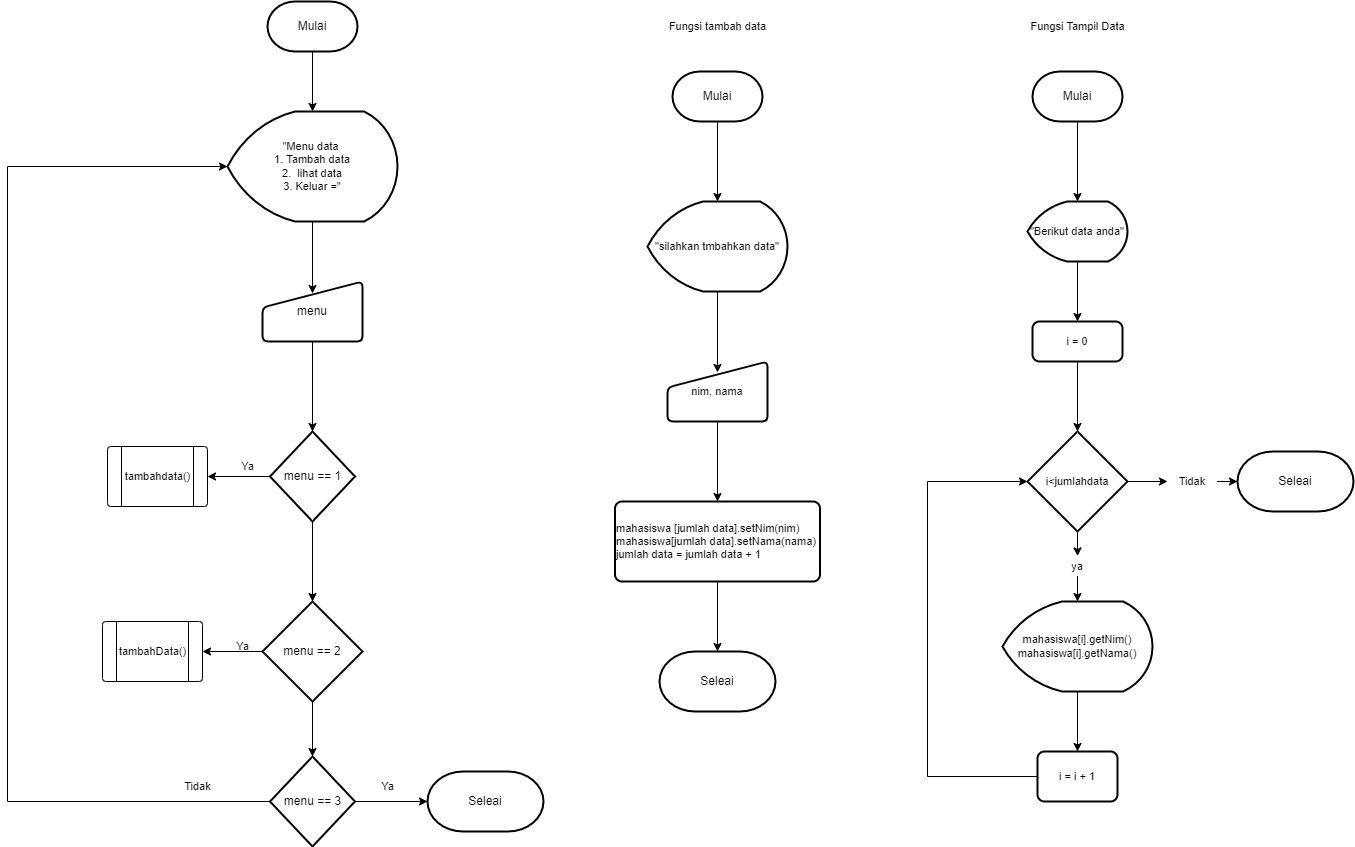

The diagram above was exported from draw.io. Its source (the exported page's mxGraphModel, read from the mxfile embedded in the PNG):
<mxGraphModel dx="2605" dy="1040" grid="1" gridSize="10" guides="1" tooltips="1" connect="1" arrows="1" fold="1" page="1" pageScale="1" pageWidth="827" pageHeight="1169" math="0" shadow="0">
  <root>
    <mxCell id="0" />
    <mxCell id="1" parent="0" />
    <mxCell id="g7uq5XM37Fy3dGLlMwc3-30" value="" style="edgeStyle=orthogonalEdgeStyle;rounded=0;orthogonalLoop=1;jettySize=auto;html=1;fontSize=11;" edge="1" parent="1" source="g7uq5XM37Fy3dGLlMwc3-2" target="g7uq5XM37Fy3dGLlMwc3-15">
      <mxGeometry relative="1" as="geometry" />
    </mxCell>
    <mxCell id="g7uq5XM37Fy3dGLlMwc3-2" value="Mulai" style="strokeWidth=2;html=1;shape=mxgraph.flowchart.terminator;whiteSpace=wrap;" vertex="1" parent="1">
      <mxGeometry x="220" y="20" width="90" height="50" as="geometry" />
    </mxCell>
    <mxCell id="g7uq5XM37Fy3dGLlMwc3-33" style="edgeStyle=orthogonalEdgeStyle;rounded=0;orthogonalLoop=1;jettySize=auto;html=1;entryX=0.5;entryY=0;entryDx=0;entryDy=0;entryPerimeter=0;fontSize=11;" edge="1" parent="1" source="g7uq5XM37Fy3dGLlMwc3-3" target="g7uq5XM37Fy3dGLlMwc3-4">
      <mxGeometry relative="1" as="geometry" />
    </mxCell>
    <mxCell id="g7uq5XM37Fy3dGLlMwc3-3" value="menu" style="html=1;strokeWidth=2;shape=manualInput;whiteSpace=wrap;rounded=1;size=26;arcSize=11;" vertex="1" parent="1">
      <mxGeometry x="215" y="300" width="100" height="60" as="geometry" />
    </mxCell>
    <mxCell id="g7uq5XM37Fy3dGLlMwc3-34" style="edgeStyle=orthogonalEdgeStyle;rounded=0;orthogonalLoop=1;jettySize=auto;html=1;entryX=0.5;entryY=0;entryDx=0;entryDy=0;entryPerimeter=0;fontSize=11;" edge="1" parent="1" source="g7uq5XM37Fy3dGLlMwc3-4" target="g7uq5XM37Fy3dGLlMwc3-5">
      <mxGeometry relative="1" as="geometry" />
    </mxCell>
    <mxCell id="g7uq5XM37Fy3dGLlMwc3-54" style="edgeStyle=orthogonalEdgeStyle;rounded=0;orthogonalLoop=1;jettySize=auto;html=1;entryX=1;entryY=0.5;entryDx=0;entryDy=0;fontSize=11;" edge="1" parent="1" source="g7uq5XM37Fy3dGLlMwc3-4" target="g7uq5XM37Fy3dGLlMwc3-11">
      <mxGeometry relative="1" as="geometry" />
    </mxCell>
    <mxCell id="g7uq5XM37Fy3dGLlMwc3-4" value="menu == 1" style="strokeWidth=2;html=1;shape=mxgraph.flowchart.decision;whiteSpace=wrap;" vertex="1" parent="1">
      <mxGeometry x="222.5" y="450" width="85" height="90" as="geometry" />
    </mxCell>
    <mxCell id="g7uq5XM37Fy3dGLlMwc3-35" style="edgeStyle=orthogonalEdgeStyle;rounded=0;orthogonalLoop=1;jettySize=auto;html=1;entryX=0.5;entryY=0;entryDx=0;entryDy=0;entryPerimeter=0;fontSize=11;" edge="1" parent="1" source="g7uq5XM37Fy3dGLlMwc3-5" target="g7uq5XM37Fy3dGLlMwc3-6">
      <mxGeometry relative="1" as="geometry" />
    </mxCell>
    <mxCell id="g7uq5XM37Fy3dGLlMwc3-37" style="edgeStyle=orthogonalEdgeStyle;rounded=0;orthogonalLoop=1;jettySize=auto;html=1;entryX=1;entryY=0.5;entryDx=0;entryDy=0;fontSize=11;" edge="1" parent="1" source="g7uq5XM37Fy3dGLlMwc3-5" target="g7uq5XM37Fy3dGLlMwc3-10">
      <mxGeometry relative="1" as="geometry" />
    </mxCell>
    <mxCell id="g7uq5XM37Fy3dGLlMwc3-5" value="menu == 2" style="strokeWidth=2;html=1;shape=mxgraph.flowchart.decision;whiteSpace=wrap;" vertex="1" parent="1">
      <mxGeometry x="215" y="620" width="100" height="100" as="geometry" />
    </mxCell>
    <mxCell id="g7uq5XM37Fy3dGLlMwc3-36" style="edgeStyle=orthogonalEdgeStyle;rounded=0;orthogonalLoop=1;jettySize=auto;html=1;entryX=0;entryY=0.5;entryDx=0;entryDy=0;entryPerimeter=0;fontSize=11;" edge="1" parent="1" source="g7uq5XM37Fy3dGLlMwc3-6" target="g7uq5XM37Fy3dGLlMwc3-7">
      <mxGeometry relative="1" as="geometry" />
    </mxCell>
    <mxCell id="g7uq5XM37Fy3dGLlMwc3-55" style="edgeStyle=orthogonalEdgeStyle;rounded=0;orthogonalLoop=1;jettySize=auto;html=1;entryX=0;entryY=0.5;entryDx=0;entryDy=0;entryPerimeter=0;fontSize=11;" edge="1" parent="1" source="g7uq5XM37Fy3dGLlMwc3-6" target="g7uq5XM37Fy3dGLlMwc3-15">
      <mxGeometry relative="1" as="geometry">
        <Array as="points">
          <mxPoint x="-40" y="820" />
          <mxPoint x="-40" y="185" />
        </Array>
      </mxGeometry>
    </mxCell>
    <mxCell id="g7uq5XM37Fy3dGLlMwc3-6" value="menu == 3" style="strokeWidth=2;html=1;shape=mxgraph.flowchart.decision;whiteSpace=wrap;" vertex="1" parent="1">
      <mxGeometry x="222.5" y="775" width="85" height="90" as="geometry" />
    </mxCell>
    <mxCell id="g7uq5XM37Fy3dGLlMwc3-7" value="Seleai" style="strokeWidth=2;html=1;shape=mxgraph.flowchart.terminator;whiteSpace=wrap;" vertex="1" parent="1">
      <mxGeometry x="380" y="790" width="116" height="60" as="geometry" />
    </mxCell>
    <mxCell id="g7uq5XM37Fy3dGLlMwc3-10" value="" style="verticalLabelPosition=bottom;verticalAlign=top;html=1;shape=process;whiteSpace=wrap;rounded=1;size=0.14;arcSize=6;" vertex="1" parent="1">
      <mxGeometry x="55" y="640" width="100" height="60" as="geometry" />
    </mxCell>
    <mxCell id="g7uq5XM37Fy3dGLlMwc3-11" value="" style="verticalLabelPosition=bottom;verticalAlign=top;html=1;shape=process;whiteSpace=wrap;rounded=1;size=0.14;arcSize=6;" vertex="1" parent="1">
      <mxGeometry x="60" y="465" width="100" height="60" as="geometry" />
    </mxCell>
    <mxCell id="g7uq5XM37Fy3dGLlMwc3-13" value="tambahData()" style="text;html=1;resizable=0;autosize=1;align=center;verticalAlign=middle;points=[];fillColor=none;strokeColor=none;rounded=0;fontSize=11;" vertex="1" parent="1">
      <mxGeometry x="60" y="655" width="90" height="30" as="geometry" />
    </mxCell>
    <mxCell id="g7uq5XM37Fy3dGLlMwc3-14" value="tambahdata()" style="text;html=1;resizable=0;autosize=1;align=center;verticalAlign=middle;points=[];fillColor=none;strokeColor=none;rounded=0;fontSize=11;" vertex="1" parent="1">
      <mxGeometry x="65" y="480" width="90" height="30" as="geometry" />
    </mxCell>
    <mxCell id="g7uq5XM37Fy3dGLlMwc3-32" style="edgeStyle=orthogonalEdgeStyle;rounded=0;orthogonalLoop=1;jettySize=auto;html=1;entryX=0.5;entryY=0.2;entryDx=0;entryDy=0;entryPerimeter=0;fontSize=11;" edge="1" parent="1" source="g7uq5XM37Fy3dGLlMwc3-15" target="g7uq5XM37Fy3dGLlMwc3-3">
      <mxGeometry relative="1" as="geometry" />
    </mxCell>
    <mxCell id="g7uq5XM37Fy3dGLlMwc3-15" value="&quot;Menu data&amp;nbsp;&lt;br&gt;1. Tambah data&lt;br&gt;2.&amp;nbsp;&amp;nbsp;lihat data&lt;br&gt;3. Keluar =&quot;" style="strokeWidth=2;html=1;shape=mxgraph.flowchart.display;whiteSpace=wrap;fontSize=11;" vertex="1" parent="1">
      <mxGeometry x="180" y="130" width="170" height="110" as="geometry" />
    </mxCell>
    <mxCell id="g7uq5XM37Fy3dGLlMwc3-16" value="Fungsi Tampil Data" style="text;html=1;resizable=0;autosize=1;align=center;verticalAlign=middle;points=[];fillColor=none;strokeColor=none;rounded=0;fontSize=11;" vertex="1" parent="1">
      <mxGeometry x="970" y="30" width="120" height="30" as="geometry" />
    </mxCell>
    <mxCell id="g7uq5XM37Fy3dGLlMwc3-17" value="Fungsi tambah data" style="text;html=1;resizable=0;autosize=1;align=center;verticalAlign=middle;points=[];fillColor=none;strokeColor=none;rounded=0;fontSize=11;" vertex="1" parent="1">
      <mxGeometry x="610" y="30" width="120" height="30" as="geometry" />
    </mxCell>
    <mxCell id="g7uq5XM37Fy3dGLlMwc3-40" style="edgeStyle=orthogonalEdgeStyle;rounded=0;orthogonalLoop=1;jettySize=auto;html=1;entryX=0.5;entryY=0;entryDx=0;entryDy=0;entryPerimeter=0;fontSize=11;" edge="1" parent="1" source="g7uq5XM37Fy3dGLlMwc3-18" target="g7uq5XM37Fy3dGLlMwc3-20">
      <mxGeometry relative="1" as="geometry" />
    </mxCell>
    <mxCell id="g7uq5XM37Fy3dGLlMwc3-18" value="Mulai" style="strokeWidth=2;html=1;shape=mxgraph.flowchart.terminator;whiteSpace=wrap;" vertex="1" parent="1">
      <mxGeometry x="625" y="90" width="90" height="50" as="geometry" />
    </mxCell>
    <mxCell id="g7uq5XM37Fy3dGLlMwc3-44" style="edgeStyle=orthogonalEdgeStyle;rounded=0;orthogonalLoop=1;jettySize=auto;html=1;entryX=0.5;entryY=0;entryDx=0;entryDy=0;entryPerimeter=0;fontSize=11;" edge="1" parent="1" source="g7uq5XM37Fy3dGLlMwc3-19" target="g7uq5XM37Fy3dGLlMwc3-21">
      <mxGeometry relative="1" as="geometry" />
    </mxCell>
    <mxCell id="g7uq5XM37Fy3dGLlMwc3-19" value="Mulai" style="strokeWidth=2;html=1;shape=mxgraph.flowchart.terminator;whiteSpace=wrap;" vertex="1" parent="1">
      <mxGeometry x="985" y="90" width="90" height="50" as="geometry" />
    </mxCell>
    <mxCell id="g7uq5XM37Fy3dGLlMwc3-41" style="edgeStyle=orthogonalEdgeStyle;rounded=0;orthogonalLoop=1;jettySize=auto;html=1;entryX=0.5;entryY=0.183;entryDx=0;entryDy=0;entryPerimeter=0;fontSize=11;" edge="1" parent="1" source="g7uq5XM37Fy3dGLlMwc3-20" target="g7uq5XM37Fy3dGLlMwc3-22">
      <mxGeometry relative="1" as="geometry" />
    </mxCell>
    <mxCell id="g7uq5XM37Fy3dGLlMwc3-20" value="&quot;silahkan tmbahkan data&quot;" style="strokeWidth=2;html=1;shape=mxgraph.flowchart.display;whiteSpace=wrap;fontSize=11;" vertex="1" parent="1">
      <mxGeometry x="600" y="220" width="140" height="90" as="geometry" />
    </mxCell>
    <mxCell id="g7uq5XM37Fy3dGLlMwc3-45" style="edgeStyle=orthogonalEdgeStyle;rounded=0;orthogonalLoop=1;jettySize=auto;html=1;entryX=0.5;entryY=0;entryDx=0;entryDy=0;fontSize=11;" edge="1" parent="1" source="g7uq5XM37Fy3dGLlMwc3-21" target="g7uq5XM37Fy3dGLlMwc3-25">
      <mxGeometry relative="1" as="geometry" />
    </mxCell>
    <mxCell id="g7uq5XM37Fy3dGLlMwc3-21" value="&quot;Berikut data anda&quot;" style="strokeWidth=2;html=1;shape=mxgraph.flowchart.display;whiteSpace=wrap;fontSize=11;" vertex="1" parent="1">
      <mxGeometry x="980" y="220" width="100" height="60" as="geometry" />
    </mxCell>
    <mxCell id="g7uq5XM37Fy3dGLlMwc3-42" style="edgeStyle=orthogonalEdgeStyle;rounded=0;orthogonalLoop=1;jettySize=auto;html=1;entryX=0.5;entryY=0;entryDx=0;entryDy=0;fontSize=11;" edge="1" parent="1" source="g7uq5XM37Fy3dGLlMwc3-22" target="g7uq5XM37Fy3dGLlMwc3-23">
      <mxGeometry relative="1" as="geometry" />
    </mxCell>
    <mxCell id="g7uq5XM37Fy3dGLlMwc3-22" value="nim, nama" style="html=1;strokeWidth=2;shape=manualInput;whiteSpace=wrap;rounded=1;size=26;arcSize=11;fontSize=11;" vertex="1" parent="1">
      <mxGeometry x="620" y="380" width="100" height="60" as="geometry" />
    </mxCell>
    <mxCell id="g7uq5XM37Fy3dGLlMwc3-43" style="edgeStyle=orthogonalEdgeStyle;rounded=0;orthogonalLoop=1;jettySize=auto;html=1;entryX=0.5;entryY=0;entryDx=0;entryDy=0;entryPerimeter=0;fontSize=11;" edge="1" parent="1" source="g7uq5XM37Fy3dGLlMwc3-23" target="g7uq5XM37Fy3dGLlMwc3-24">
      <mxGeometry relative="1" as="geometry" />
    </mxCell>
    <mxCell id="g7uq5XM37Fy3dGLlMwc3-23" value="mahasiswa [jumlah data].setNim(nim)&lt;br&gt;mahasiswa[jumlah data].setNama(nama)&lt;br&gt;&lt;div style=&quot;&quot;&gt;&lt;span style=&quot;background-color: initial;&quot;&gt;jumlah data = jumlah data + 1&amp;nbsp;&amp;nbsp;&lt;/span&gt;&lt;/div&gt;" style="rounded=1;whiteSpace=wrap;html=1;absoluteArcSize=1;arcSize=14;strokeWidth=2;fontSize=11;align=left;" vertex="1" parent="1">
      <mxGeometry x="567.5" y="520" width="205" height="80" as="geometry" />
    </mxCell>
    <mxCell id="g7uq5XM37Fy3dGLlMwc3-24" value="Seleai" style="strokeWidth=2;html=1;shape=mxgraph.flowchart.terminator;whiteSpace=wrap;" vertex="1" parent="1">
      <mxGeometry x="612" y="670" width="116" height="60" as="geometry" />
    </mxCell>
    <mxCell id="g7uq5XM37Fy3dGLlMwc3-46" style="edgeStyle=orthogonalEdgeStyle;rounded=0;orthogonalLoop=1;jettySize=auto;html=1;entryX=0.5;entryY=0;entryDx=0;entryDy=0;entryPerimeter=0;fontSize=11;" edge="1" parent="1" source="g7uq5XM37Fy3dGLlMwc3-25" target="g7uq5XM37Fy3dGLlMwc3-26">
      <mxGeometry relative="1" as="geometry" />
    </mxCell>
    <mxCell id="g7uq5XM37Fy3dGLlMwc3-25" value="i = 0" style="rounded=1;whiteSpace=wrap;html=1;absoluteArcSize=1;arcSize=14;strokeWidth=2;fontSize=11;" vertex="1" parent="1">
      <mxGeometry x="985" y="340" width="90" height="40" as="geometry" />
    </mxCell>
    <mxCell id="g7uq5XM37Fy3dGLlMwc3-62" style="edgeStyle=orthogonalEdgeStyle;rounded=0;orthogonalLoop=1;jettySize=auto;html=1;entryX=0.5;entryY=0;entryDx=0;entryDy=0;fontSize=11;" edge="1" parent="1" source="g7uq5XM37Fy3dGLlMwc3-26" target="g7uq5XM37Fy3dGLlMwc3-61">
      <mxGeometry relative="1" as="geometry" />
    </mxCell>
    <mxCell id="g7uq5XM37Fy3dGLlMwc3-65" style="edgeStyle=orthogonalEdgeStyle;rounded=0;orthogonalLoop=1;jettySize=auto;html=1;entryX=0;entryY=0.5;entryDx=0;entryDy=0;fontSize=11;" edge="1" parent="1" source="g7uq5XM37Fy3dGLlMwc3-26" target="g7uq5XM37Fy3dGLlMwc3-64">
      <mxGeometry relative="1" as="geometry" />
    </mxCell>
    <mxCell id="g7uq5XM37Fy3dGLlMwc3-26" value="i&amp;lt;jumlahdata" style="strokeWidth=2;html=1;shape=mxgraph.flowchart.decision;whiteSpace=wrap;fontSize=11;" vertex="1" parent="1">
      <mxGeometry x="980" y="450" width="100" height="100" as="geometry" />
    </mxCell>
    <mxCell id="g7uq5XM37Fy3dGLlMwc3-27" value="Seleai" style="strokeWidth=2;html=1;shape=mxgraph.flowchart.terminator;whiteSpace=wrap;" vertex="1" parent="1">
      <mxGeometry x="1190" y="470" width="116" height="60" as="geometry" />
    </mxCell>
    <mxCell id="g7uq5XM37Fy3dGLlMwc3-48" style="edgeStyle=orthogonalEdgeStyle;rounded=0;orthogonalLoop=1;jettySize=auto;html=1;entryX=0;entryY=0.5;entryDx=0;entryDy=0;entryPerimeter=0;fontSize=11;" edge="1" parent="1" source="g7uq5XM37Fy3dGLlMwc3-28" target="g7uq5XM37Fy3dGLlMwc3-26">
      <mxGeometry relative="1" as="geometry">
        <Array as="points">
          <mxPoint x="880" y="795" />
          <mxPoint x="880" y="500" />
        </Array>
      </mxGeometry>
    </mxCell>
    <mxCell id="g7uq5XM37Fy3dGLlMwc3-28" value="i = i + 1" style="rounded=1;whiteSpace=wrap;html=1;absoluteArcSize=1;arcSize=14;strokeWidth=2;fontSize=11;" vertex="1" parent="1">
      <mxGeometry x="990" y="770" width="80" height="50" as="geometry" />
    </mxCell>
    <mxCell id="g7uq5XM37Fy3dGLlMwc3-47" style="edgeStyle=orthogonalEdgeStyle;rounded=0;orthogonalLoop=1;jettySize=auto;html=1;entryX=0.5;entryY=0;entryDx=0;entryDy=0;fontSize=11;" edge="1" parent="1" source="g7uq5XM37Fy3dGLlMwc3-29" target="g7uq5XM37Fy3dGLlMwc3-28">
      <mxGeometry relative="1" as="geometry" />
    </mxCell>
    <mxCell id="g7uq5XM37Fy3dGLlMwc3-29" value="mahasiswa[i].getNim()&lt;br&gt;mahasiswa[i].getNama()" style="strokeWidth=2;html=1;shape=mxgraph.flowchart.display;whiteSpace=wrap;fontSize=11;" vertex="1" parent="1">
      <mxGeometry x="955" y="620" width="150" height="90" as="geometry" />
    </mxCell>
    <mxCell id="g7uq5XM37Fy3dGLlMwc3-49" value="Ya" style="text;html=1;resizable=0;autosize=1;align=center;verticalAlign=middle;points=[];fillColor=none;strokeColor=none;rounded=0;fontSize=11;" vertex="1" parent="1">
      <mxGeometry x="175" y="650" width="40" height="30" as="geometry" />
    </mxCell>
    <mxCell id="g7uq5XM37Fy3dGLlMwc3-52" value="Ya" style="text;html=1;resizable=0;autosize=1;align=center;verticalAlign=middle;points=[];fillColor=none;strokeColor=none;rounded=0;fontSize=11;" vertex="1" parent="1">
      <mxGeometry x="320" y="790" width="40" height="30" as="geometry" />
    </mxCell>
    <mxCell id="g7uq5XM37Fy3dGLlMwc3-56" value="Ya" style="text;html=1;resizable=0;autosize=1;align=center;verticalAlign=middle;points=[];fillColor=none;strokeColor=none;rounded=0;fontSize=11;" vertex="1" parent="1">
      <mxGeometry x="180" y="470" width="40" height="30" as="geometry" />
    </mxCell>
    <mxCell id="g7uq5XM37Fy3dGLlMwc3-58" value="Tidak" style="text;html=1;resizable=0;autosize=1;align=center;verticalAlign=middle;points=[];fillColor=none;strokeColor=none;rounded=0;fontSize=11;" vertex="1" parent="1">
      <mxGeometry x="125" y="790" width="50" height="30" as="geometry" />
    </mxCell>
    <mxCell id="g7uq5XM37Fy3dGLlMwc3-63" style="edgeStyle=orthogonalEdgeStyle;rounded=0;orthogonalLoop=1;jettySize=auto;html=1;entryX=0.5;entryY=0;entryDx=0;entryDy=0;entryPerimeter=0;fontSize=11;" edge="1" parent="1" source="g7uq5XM37Fy3dGLlMwc3-61" target="g7uq5XM37Fy3dGLlMwc3-29">
      <mxGeometry relative="1" as="geometry" />
    </mxCell>
    <mxCell id="g7uq5XM37Fy3dGLlMwc3-61" value="ya" style="rounded=0;whiteSpace=wrap;html=1;fontSize=11;labelBackgroundColor=none;labelBorderColor=none;strokeColor=none;fillColor=none;" vertex="1" parent="1">
      <mxGeometry x="1015" y="574.5" width="30" height="20" as="geometry" />
    </mxCell>
    <mxCell id="g7uq5XM37Fy3dGLlMwc3-66" style="edgeStyle=orthogonalEdgeStyle;rounded=0;orthogonalLoop=1;jettySize=auto;html=1;entryX=0;entryY=0.5;entryDx=0;entryDy=0;entryPerimeter=0;fontSize=11;" edge="1" parent="1" source="g7uq5XM37Fy3dGLlMwc3-64" target="g7uq5XM37Fy3dGLlMwc3-27">
      <mxGeometry relative="1" as="geometry" />
    </mxCell>
    <mxCell id="g7uq5XM37Fy3dGLlMwc3-64" value="Tidak" style="rounded=0;whiteSpace=wrap;html=1;labelBackgroundColor=none;labelBorderColor=none;fontSize=11;fillColor=none;strokeColor=none;" vertex="1" parent="1">
      <mxGeometry x="1120" y="485" width="50" height="30" as="geometry" />
    </mxCell>
  </root>
</mxGraphModel>